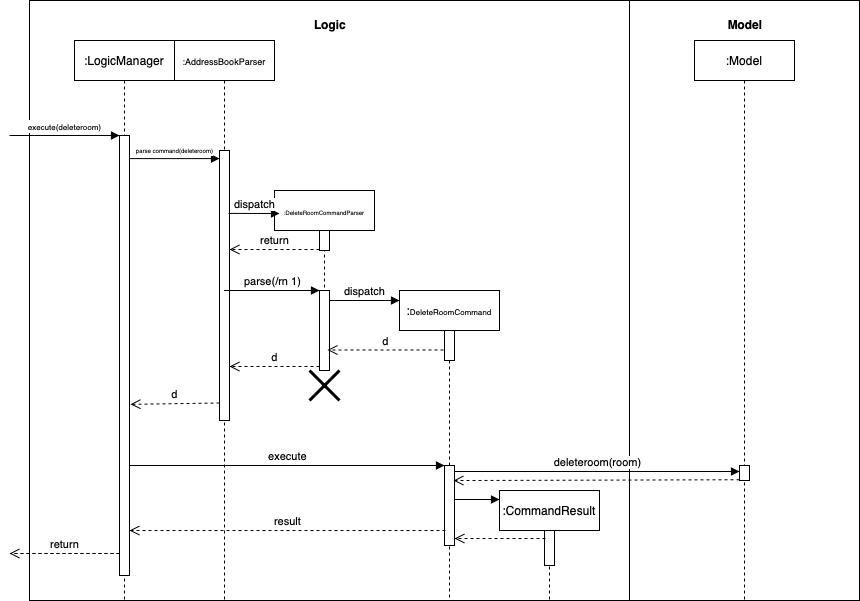

The diagram above was exported from draw.io. Its source (the exported page's mxGraphModel, read from the mxfile embedded in the PNG):
<mxGraphModel dx="1773" dy="662" grid="1" gridSize="10" guides="1" tooltips="1" connect="1" arrows="1" fold="1" page="1" pageScale="1" pageWidth="827" pageHeight="1169" math="0" shadow="0">
  <root>
    <mxCell id="0" />
    <mxCell id="1" parent="0" />
    <mxCell id="dM-VBuVmN4j_OkB-imxm-1" value="&lt;p style=&quot;margin: 0px ; margin-top: 4px ; text-align: center&quot;&gt;&lt;br&gt;&lt;b&gt;Logic&lt;/b&gt;&lt;/p&gt;" style="verticalAlign=top;align=left;overflow=fill;fontSize=12;fontFamily=Helvetica;html=1;" vertex="1" parent="1">
      <mxGeometry y="40" width="600" height="600" as="geometry" />
    </mxCell>
    <mxCell id="dM-VBuVmN4j_OkB-imxm-2" value="&lt;p style=&quot;margin: 0px ; margin-top: 4px ; text-align: center&quot;&gt;&lt;br&gt;&lt;b&gt;Model&lt;/b&gt;&lt;/p&gt;" style="verticalAlign=top;align=left;overflow=fill;fontSize=12;fontFamily=Helvetica;html=1;" vertex="1" parent="1">
      <mxGeometry x="600" y="40" width="230" height="600" as="geometry" />
    </mxCell>
    <mxCell id="dM-VBuVmN4j_OkB-imxm-4" value="&lt;font style=&quot;font-size: 8px&quot;&gt;execute(deleteroom)&lt;/font&gt;" style="html=1;verticalAlign=bottom;endArrow=block;entryX=0;entryY=0;" edge="1" target="dM-VBuVmN4j_OkB-imxm-3" parent="1">
      <mxGeometry relative="1" as="geometry">
        <mxPoint x="-20" y="175" as="sourcePoint" />
      </mxGeometry>
    </mxCell>
    <mxCell id="dM-VBuVmN4j_OkB-imxm-5" value="return" style="html=1;verticalAlign=bottom;endArrow=open;dashed=1;endSize=8;exitX=0;exitY=0.95;" edge="1" source="dM-VBuVmN4j_OkB-imxm-3" parent="1">
      <mxGeometry relative="1" as="geometry">
        <mxPoint x="-20" y="593" as="targetPoint" />
      </mxGeometry>
    </mxCell>
    <mxCell id="dM-VBuVmN4j_OkB-imxm-7" value="&lt;font style=&quot;font-size: 9px&quot;&gt;:AddressBookParser&lt;/font&gt;" style="shape=umlLifeline;perimeter=lifelinePerimeter;whiteSpace=wrap;html=1;container=1;collapsible=0;recursiveResize=0;outlineConnect=0;" vertex="1" parent="1">
      <mxGeometry x="145" y="80" width="100" height="560" as="geometry" />
    </mxCell>
    <mxCell id="dM-VBuVmN4j_OkB-imxm-12" value="" style="html=1;points=[];perimeter=orthogonalPerimeter;" vertex="1" parent="dM-VBuVmN4j_OkB-imxm-7">
      <mxGeometry x="45" y="110" width="10" height="270" as="geometry" />
    </mxCell>
    <mxCell id="dM-VBuVmN4j_OkB-imxm-8" value="&lt;font style=&quot;font-size: 6px&quot;&gt;:DeleteRoomCommandParser&lt;/font&gt;" style="shape=umlLifeline;perimeter=lifelinePerimeter;whiteSpace=wrap;html=1;container=1;collapsible=0;recursiveResize=0;outlineConnect=0;" vertex="1" parent="1">
      <mxGeometry x="245" y="230" width="100" height="180" as="geometry" />
    </mxCell>
    <mxCell id="dM-VBuVmN4j_OkB-imxm-16" value="" style="html=1;points=[];perimeter=orthogonalPerimeter;" vertex="1" parent="dM-VBuVmN4j_OkB-imxm-8">
      <mxGeometry x="45" y="40" width="10" height="20" as="geometry" />
    </mxCell>
    <mxCell id="dM-VBuVmN4j_OkB-imxm-19" value="" style="html=1;points=[];perimeter=orthogonalPerimeter;" vertex="1" parent="dM-VBuVmN4j_OkB-imxm-8">
      <mxGeometry x="45" y="100" width="10" height="80" as="geometry" />
    </mxCell>
    <mxCell id="dM-VBuVmN4j_OkB-imxm-37" value="" style="shape=umlDestroy;whiteSpace=wrap;html=1;strokeWidth=3;" vertex="1" parent="dM-VBuVmN4j_OkB-imxm-8">
      <mxGeometry x="35" y="180" width="30" height="30" as="geometry" />
    </mxCell>
    <mxCell id="dM-VBuVmN4j_OkB-imxm-9" value=":&lt;font style=&quot;font-size: 8px&quot;&gt;DeleteRoomCommand&lt;/font&gt;" style="shape=umlLifeline;perimeter=lifelinePerimeter;whiteSpace=wrap;html=1;container=1;collapsible=0;recursiveResize=0;outlineConnect=0;" vertex="1" parent="1">
      <mxGeometry x="370" y="330" width="100" height="310" as="geometry" />
    </mxCell>
    <mxCell id="dM-VBuVmN4j_OkB-imxm-22" value="" style="html=1;points=[];perimeter=orthogonalPerimeter;" vertex="1" parent="dM-VBuVmN4j_OkB-imxm-9">
      <mxGeometry x="45" y="40" width="10" height="30" as="geometry" />
    </mxCell>
    <mxCell id="dM-VBuVmN4j_OkB-imxm-25" value="" style="html=1;points=[];perimeter=orthogonalPerimeter;" vertex="1" parent="dM-VBuVmN4j_OkB-imxm-9">
      <mxGeometry x="45" y="175" width="10" height="80" as="geometry" />
    </mxCell>
    <mxCell id="dM-VBuVmN4j_OkB-imxm-10" value=":CommandResult" style="shape=umlLifeline;perimeter=lifelinePerimeter;whiteSpace=wrap;html=1;container=1;collapsible=0;recursiveResize=0;outlineConnect=0;" vertex="1" parent="1">
      <mxGeometry x="470" y="530" width="100" height="110" as="geometry" />
    </mxCell>
    <mxCell id="dM-VBuVmN4j_OkB-imxm-28" value="" style="html=1;points=[];perimeter=orthogonalPerimeter;" vertex="1" parent="dM-VBuVmN4j_OkB-imxm-10">
      <mxGeometry x="45" y="40" width="10" height="35" as="geometry" />
    </mxCell>
    <mxCell id="dM-VBuVmN4j_OkB-imxm-11" value=":Model" style="shape=umlLifeline;perimeter=lifelinePerimeter;whiteSpace=wrap;html=1;container=1;collapsible=0;recursiveResize=0;outlineConnect=0;" vertex="1" parent="1">
      <mxGeometry x="665" y="80" width="100" height="560" as="geometry" />
    </mxCell>
    <mxCell id="dM-VBuVmN4j_OkB-imxm-34" value="" style="html=1;points=[];perimeter=orthogonalPerimeter;" vertex="1" parent="dM-VBuVmN4j_OkB-imxm-11">
      <mxGeometry x="45" y="425" width="10" height="15" as="geometry" />
    </mxCell>
    <mxCell id="dM-VBuVmN4j_OkB-imxm-14" value="d" style="html=1;verticalAlign=bottom;endArrow=open;dashed=1;endSize=8;exitX=0;exitY=0.95;entryX=1.1;entryY=0.611;entryDx=0;entryDy=0;entryPerimeter=0;" edge="1" parent="1" target="dM-VBuVmN4j_OkB-imxm-3">
      <mxGeometry relative="1" as="geometry">
        <mxPoint x="99" y="440" as="targetPoint" />
        <mxPoint x="190" y="442.5" as="sourcePoint" />
      </mxGeometry>
    </mxCell>
    <mxCell id="dM-VBuVmN4j_OkB-imxm-13" value="&lt;font style=&quot;font-size: 6px&quot;&gt;parse command(deleteroom)&lt;/font&gt;" style="html=1;verticalAlign=bottom;endArrow=block;entryX=0;entryY=0.03;entryDx=0;entryDy=0;entryPerimeter=0;" edge="1" target="dM-VBuVmN4j_OkB-imxm-12" parent="1" source="dM-VBuVmN4j_OkB-imxm-3">
      <mxGeometry relative="1" as="geometry">
        <mxPoint x="120" y="190" as="sourcePoint" />
      </mxGeometry>
    </mxCell>
    <mxCell id="dM-VBuVmN4j_OkB-imxm-17" value="dispatch" style="html=1;verticalAlign=bottom;endArrow=block;exitX=0.9;exitY=0.233;exitDx=0;exitDy=0;exitPerimeter=0;" edge="1" parent="1" source="dM-VBuVmN4j_OkB-imxm-12">
      <mxGeometry relative="1" as="geometry">
        <mxPoint x="220" y="270" as="sourcePoint" />
        <mxPoint x="250" y="253" as="targetPoint" />
      </mxGeometry>
    </mxCell>
    <mxCell id="dM-VBuVmN4j_OkB-imxm-18" value="return" style="html=1;verticalAlign=bottom;endArrow=open;dashed=1;endSize=8;exitX=0;exitY=0.95;" edge="1" source="dM-VBuVmN4j_OkB-imxm-16" parent="1" target="dM-VBuVmN4j_OkB-imxm-12">
      <mxGeometry relative="1" as="geometry">
        <mxPoint x="220" y="346" as="targetPoint" />
      </mxGeometry>
    </mxCell>
    <mxCell id="dM-VBuVmN4j_OkB-imxm-20" value="parse(/rn 1)" style="html=1;verticalAlign=bottom;endArrow=block;entryX=0;entryY=0;" edge="1" target="dM-VBuVmN4j_OkB-imxm-19" parent="1" source="dM-VBuVmN4j_OkB-imxm-7">
      <mxGeometry relative="1" as="geometry">
        <mxPoint x="201" y="325" as="sourcePoint" />
      </mxGeometry>
    </mxCell>
    <mxCell id="dM-VBuVmN4j_OkB-imxm-21" value="d" style="html=1;verticalAlign=bottom;endArrow=open;dashed=1;endSize=8;exitX=0;exitY=0.95;" edge="1" source="dM-VBuVmN4j_OkB-imxm-19" parent="1" target="dM-VBuVmN4j_OkB-imxm-12">
      <mxGeometry relative="1" as="geometry">
        <mxPoint x="220" y="406" as="targetPoint" />
      </mxGeometry>
    </mxCell>
    <mxCell id="dM-VBuVmN4j_OkB-imxm-23" value="dispatch" style="html=1;verticalAlign=bottom;endArrow=block;" edge="1" parent="1">
      <mxGeometry relative="1" as="geometry">
        <mxPoint x="300" y="340" as="sourcePoint" />
        <mxPoint x="370" y="340" as="targetPoint" />
      </mxGeometry>
    </mxCell>
    <mxCell id="dM-VBuVmN4j_OkB-imxm-24" value="d" style="html=1;verticalAlign=bottom;endArrow=open;dashed=1;endSize=8;" edge="1" parent="1">
      <mxGeometry relative="1" as="geometry">
        <mxPoint x="298" y="389.5" as="targetPoint" />
        <mxPoint x="414" y="389.5" as="sourcePoint" />
      </mxGeometry>
    </mxCell>
    <mxCell id="dM-VBuVmN4j_OkB-imxm-26" value="execute" style="html=1;verticalAlign=bottom;endArrow=block;entryX=0;entryY=0;" edge="1" target="dM-VBuVmN4j_OkB-imxm-25" parent="1" source="dM-VBuVmN4j_OkB-imxm-3">
      <mxGeometry relative="1" as="geometry">
        <mxPoint x="345" y="505" as="sourcePoint" />
      </mxGeometry>
    </mxCell>
    <mxCell id="dM-VBuVmN4j_OkB-imxm-27" value="result" style="html=1;verticalAlign=bottom;endArrow=open;dashed=1;endSize=8;exitX=0.1;exitY=0.813;exitDx=0;exitDy=0;exitPerimeter=0;" edge="1" source="dM-VBuVmN4j_OkB-imxm-25" parent="1" target="dM-VBuVmN4j_OkB-imxm-3">
      <mxGeometry relative="1" as="geometry">
        <mxPoint x="345" y="581" as="targetPoint" />
      </mxGeometry>
    </mxCell>
    <mxCell id="dM-VBuVmN4j_OkB-imxm-29" value="" style="html=1;verticalAlign=bottom;endArrow=block;exitX=1;exitY=0.425;exitDx=0;exitDy=0;exitPerimeter=0;" edge="1" parent="1" source="dM-VBuVmN4j_OkB-imxm-25">
      <mxGeometry relative="1" as="geometry">
        <mxPoint x="450" y="550" as="sourcePoint" />
        <mxPoint x="470" y="539" as="targetPoint" />
      </mxGeometry>
    </mxCell>
    <mxCell id="dM-VBuVmN4j_OkB-imxm-30" value="" style="html=1;verticalAlign=bottom;endArrow=open;dashed=1;endSize=8;exitX=0.1;exitY=0.229;exitDx=0;exitDy=0;exitPerimeter=0;" edge="1" source="dM-VBuVmN4j_OkB-imxm-28" parent="1" target="dM-VBuVmN4j_OkB-imxm-25">
      <mxGeometry relative="1" as="geometry">
        <mxPoint x="450" y="626" as="targetPoint" />
      </mxGeometry>
    </mxCell>
    <mxCell id="dM-VBuVmN4j_OkB-imxm-6" value=":LogicManager" style="shape=umlLifeline;perimeter=lifelinePerimeter;whiteSpace=wrap;html=1;container=1;collapsible=0;recursiveResize=0;outlineConnect=0;" vertex="1" parent="1">
      <mxGeometry x="45" y="80" width="100" height="560" as="geometry" />
    </mxCell>
    <mxCell id="dM-VBuVmN4j_OkB-imxm-3" value="" style="html=1;points=[];perimeter=orthogonalPerimeter;" vertex="1" parent="dM-VBuVmN4j_OkB-imxm-6">
      <mxGeometry x="45" y="95" width="10" height="440" as="geometry" />
    </mxCell>
    <mxCell id="dM-VBuVmN4j_OkB-imxm-35" value="deleteroom(room)" style="html=1;verticalAlign=bottom;endArrow=block;entryX=0;entryY=0;exitX=1;exitY=0.075;exitDx=0;exitDy=0;exitPerimeter=0;" edge="1" target="dM-VBuVmN4j_OkB-imxm-34" parent="1" source="dM-VBuVmN4j_OkB-imxm-25">
      <mxGeometry relative="1" as="geometry">
        <mxPoint x="420" y="500" as="sourcePoint" />
      </mxGeometry>
    </mxCell>
    <mxCell id="dM-VBuVmN4j_OkB-imxm-36" value="" style="html=1;verticalAlign=bottom;endArrow=open;dashed=1;endSize=8;exitX=0;exitY=0.95;entryX=0.9;entryY=0.188;entryDx=0;entryDy=0;entryPerimeter=0;" edge="1" source="dM-VBuVmN4j_OkB-imxm-34" parent="1" target="dM-VBuVmN4j_OkB-imxm-25">
      <mxGeometry relative="1" as="geometry">
        <mxPoint x="430" y="510" as="targetPoint" />
        <Array as="points" />
      </mxGeometry>
    </mxCell>
  </root>
</mxGraphModel>